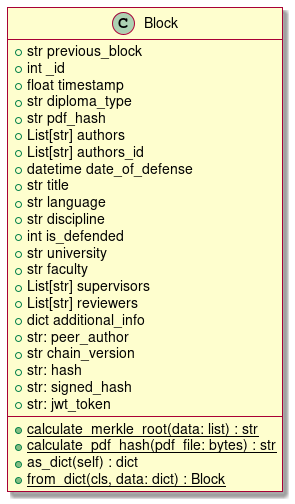

The diagram above was rendered by PlantUML. Its source (embedded in the PNG):
@startuml
skin rose

class Block {
  +str previous_block     
  +int _id                 
  +float timestamp                 
  +str diploma_type                
  +str pdf_hash                    
  +List[str] authors               
  +List[str] authors_id       
  +datetime date_of_defense
  +str title                       
  +str language            
  +str discipline
  +int is_defended                
  +str university
  +str faculty
  +List[str] supervisors
  +List[str] reviewers           
  +dict additional_info         
  +str: peer_author
  +str chain_version               
  +str: hash
  +str: signed_hash
  +str: jwt_token
  --
  +{static} calculate_merkle_root(data: list) : str
  +{static} calculate_pdf_hash(pdf_file: bytes) : str
  +as_dict(self) : dict
  +{static} from_dict(cls, data: dict) : Block
}

@enduml